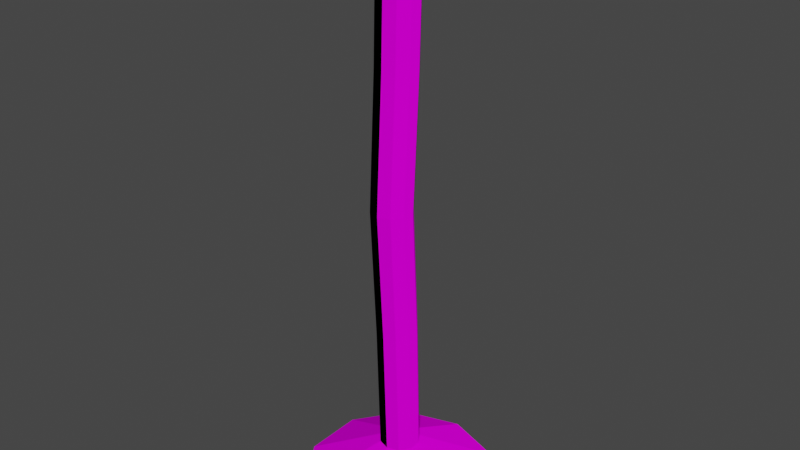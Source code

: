 # Source: Tree2.blend  (saved by Blender 2.82.7; exported with 4.5.12 LTS)
import bpy
from mathutils import Matrix  # noqa: F401  (used for matrix-valued properties, if any)

bpy.ops.wm.read_factory_settings(use_empty=True)
scene = bpy.context.scene
scene.name = 'Scene'

# ---- collections
col_collection = bpy.data.collections.new('Collection'); scene.collection.children.link(col_collection)

# ---- images (referenced by path relative to the original .blend; pixels are not part of the script)
import os
ASSET_DIR = os.environ.get("B2B_ASSET_DIR", "")  # directory of the original .blend (textures are referenced by path, not embedded)
HERE = os.path.dirname(os.path.abspath(__file__))  # packed textures are extracted next to this script under _unpacked/

def load_image(name, relpath, width, height, colorspace="sRGB"):
    """Load a texture the original file referenced (path relative to the .blend, or extracted next to this script)."""
    p = next((c for c in (os.path.join(HERE, relpath), os.path.join(ASSET_DIR, relpath)) if relpath and os.path.exists(c)), "")
    if p:
        img = bpy.data.images.load(p, check_existing=True)
        img.name = name
    else:  # same state as the original file: an image datablock whose file is absent (Cycles renders it pink)
        img = bpy.data.images.new(name, width, height)
        img.source = "FILE"
        img.filepath = "//" + (relpath or name)
    img.colorspace_settings.name = colorspace
    return img
img_verticalsplittingb_s_jpg = load_image('VerticalSplittingB_S.jpg', 'Textures/VerticalSplittingB_S.jpg', 1024, 1024, 'sRGB')
img_verticalsplittingb_n_jpg = load_image('VerticalSplittingB_N.jpg', 'Textures/VerticalSplittingB_N.jpg', 1024, 1024, 'sRGB')

# ---- materials (node trees are filled in below, after node groups)
mat_material_001 = bpy.data.materials.new('Material.001')
mat_material_001.use_transparent_shadow = False

# ---- material node trees
mat_material_001.use_nodes = True; mat_material_001.node_tree.nodes.clear()
_N = mat_material_001.node_tree.nodes; _L = mat_material_001.node_tree.links
n0 = _N.new('ShaderNodeOutputMaterial'); n0.name = 'Material Output'; n0.location = (300, 300)
n1 = _N.new('ShaderNodeTexImage'); n1.name = 'Image Texture'; n1.location = (-410, 210)
n1.image = img_verticalsplittingb_s_jpg
n2 = _N.new('ShaderNodeTexImage'); n2.name = 'Image Texture.001'; n2.location = (-388, -70)
n2.image = img_verticalsplittingb_n_jpg
n3 = _N.new('ShaderNodeBsdfPrincipled'); n3.name = 'Principled BSDF'; n3.location = (10, 300)
n3.distribution = 'GGX'
n3.subsurface_method = 'BURLEY'
n3.inputs[2].default_value = 1.0
n3.inputs[3].default_value = 1.45
n3.inputs[13].default_value = 0.0
n3.inputs[27].default_value = (0.0, 0.0, 0.0, 1.0)
n3.inputs[28].default_value = 1.0
_L.new(n3.outputs[0], n0.inputs[0])
_L.new(n1.outputs[0], n3.inputs[0])
_L.new(n2.outputs[0], n3.inputs[5])
n0.is_active_output = True

# ---- world
world_world = bpy.data.worlds.new('World'); scene.world = world_world
world_world.use_nodes = True; world_world.node_tree.nodes.clear()
_N = world_world.node_tree.nodes; _L = world_world.node_tree.links
n0 = _N.new('ShaderNodeOutputWorld'); n0.name = 'World Output'; n0.location = (300, 300)
n1 = _N.new('ShaderNodeBackground'); n1.name = 'Background'; n1.location = (10, 300)
n1.inputs[0].default_value = (0.05088, 0.05088, 0.05088, 1.0)
_L.new(n1.outputs[0], n0.inputs[0])
n0.is_active_output = True
world_world.color = (0.05088, 0.05088, 0.05088)
world_world.use_sun_shadow = False
world_world.sun_shadow_jitter_overblur = 0.0

# ---- meshes
me_cylinder = bpy.data.meshes.new('Cylinder')
me_cylinder.from_pydata([(-9.085e-08, 2.453, -1.0), (0.0, 0.51, 13.16), (1.442, 1.985, -1.0), (0.2998, 0.4126, 13.16), (2.333, 0.7581, -1.0), (0.485, 0.1576, 13.16), (2.333, -0.7581, -1.0), (0.485, -0.1576, 13.16), (1.442, -1.985, -1.0), (0.2998, -0.4126, 13.16), (-3.053e-07, -2.453, -1.0), (-4.459e-08, -0.51, 13.16), (-1.442, -1.985, -1.0), (-0.2998, -0.4126, 13.16), (-2.333, -0.7581, -1.0), (-0.485, -0.1576, 13.16), (-2.333, 0.7581, -1.0), (-0.485, 0.1576, 13.16), (-1.442, 1.985, -1.0), (-0.2998, 0.4126, 13.16), (0.0, 0.51, 0.0), (0.2998, 0.4126, 0.0), (0.485, 0.1576, 0.0), (0.485, -0.1576, 0.0), (0.2998, -0.4126, 0.0), (-4.459e-08, -0.51, 0.0), (-0.2998, -0.4126, 0.0), (-0.485, -0.1576, 0.0), (-0.485, 0.1576, 0.0), (-0.2998, 0.4126, 0.0), (0.0, 0.4065, 3.29), (0.0, 0.2255, 6.58), (0.0, 0.4065, 9.87), (0.2998, 0.3091, 9.87), (0.2998, 0.1281, 6.58), (0.2998, 0.3091, 3.29), (0.485, 0.05408, 9.87), (0.485, -0.1269, 6.58), (0.485, 0.05408, 3.29), (0.485, -0.2611, 9.87), (0.485, -0.4421, 6.58), (0.485, -0.2611, 3.29), (0.2998, -0.5161, 9.87), (0.2998, -0.6971, 6.58), (0.2998, -0.5161, 3.29), (-4.459e-08, -0.6135, 9.87), (-4.459e-08, -0.7945, 6.58), (-4.459e-08, -0.6135, 3.29), (-0.2998, -0.5161, 9.87), (-0.2998, -0.6971, 6.58), (-0.2998, -0.5161, 3.29), (-0.485, -0.2611, 9.87), (-0.485, -0.4421, 6.58), (-0.485, -0.2611, 3.29), (-0.485, 0.05408, 9.87), (-0.485, -0.1269, 6.58), (-0.485, 0.05408, 3.29), (-0.2998, 0.3091, 9.87), (-0.2998, 0.1281, 6.58), (-0.2998, 0.3091, 3.29)], [], [(32, 1, 3, 33), (33, 3, 5, 36), (36, 5, 7, 39), (39, 7, 9, 42), (42, 9, 11, 45), (45, 11, 13, 48), (48, 13, 15, 51), (51, 15, 17, 54), (3, 1, 19, 17, 15, 13, 11, 9, 7, 5), (54, 17, 19, 57), (57, 19, 1, 32), (0, 2, 4, 6, 8, 10, 12, 14, 16, 18), (18, 29, 20, 0), (16, 28, 29, 18), (14, 27, 28, 16), (12, 26, 27, 14), (10, 25, 26, 12), (8, 24, 25, 10), (6, 23, 24, 8), (4, 22, 23, 6), (2, 21, 22, 4), (0, 20, 21, 2), (29, 59, 30, 20), (59, 58, 31, 30), (58, 57, 32, 31), (28, 56, 59, 29), (56, 55, 58, 59), (55, 54, 57, 58), (27, 53, 56, 28), (53, 52, 55, 56), (52, 51, 54, 55), (26, 50, 53, 27), (50, 49, 52, 53), (49, 48, 51, 52), (25, 47, 50, 26), (47, 46, 49, 50), (46, 45, 48, 49), (24, 44, 47, 25), (44, 43, 46, 47), (43, 42, 45, 46), (23, 41, 44, 24), (41, 40, 43, 44), (40, 39, 42, 43), (22, 38, 41, 23), (38, 37, 40, 41), (37, 36, 39, 40), (21, 35, 38, 22), (35, 34, 37, 38), (34, 33, 36, 37), (20, 30, 35, 21), (30, 31, 34, 35), (31, 32, 33, 34)])
_uv = me_cylinder.uv_layers.new(name='UVMap')
_uv.uv.foreach_set('vector', [0.3764, 0.75, 0.3913, 0.9997, 0.3212, 0.9999, 0.3062, 0.7503, 0.3062, 0.7503, 0.3212, 0.9999, 0.2509, 0.9998, 0.2363, 0.7501, 0.2363, 0.7501, 0.2509, 0.9998, 0.1806, 0.9995, 0.1663, 0.7497, 0.1663, 0.7497, 0.1806, 0.9995, 0.1105, 0.9994, 0.09594, 0.7495, 0.09594, 0.7495, 0.1105, 0.9994, 0.04043, 0.9997, 0.02546, 0.7499, 0.1953, 0.2501, 0.2102, 0.0003247, 0.2803, 0.0005792, 0.2658, 0.2505, 0.2658, 0.2505, 0.2803, 0.0005792, 0.3505, 0.0004547, 0.3361, 0.2503, 0.3361, 0.2503, 0.3505, 0.0004547, 0.4207, 0.0001857, 0.4061, 0.2499, 0.3911, 0.4442, 0.25, 0.49, 0.1089, 0.4442, 0.02175, 0.3242, 0.02175, 0.1758, 0.1089, 0.05584, 0.25, 0.01, 0.3911, 0.05584, 0.4783, 0.1758, 0.4783, 0.3242, 0.4061, 0.2499, 0.4207, 0.0001857, 0.491, 6.255e-05, 0.476, 0.2497, 0.476, 0.2497, 0.491, 6.255e-05, 0.5611, 0.0003186, 0.5462, 0.25, 0.75, 0.49, 0.8911, 0.4442, 0.9783, 0.3242, 0.9783, 0.1758, 0.8911, 0.05584, 0.75, 0.01, 0.6089, 0.05584, 0.5217, 0.1758, 0.5217, 0.3242, 0.6089, 0.4442, 0.1, 0.5, 0.1, 0.75, -7.451e-08, 0.75, -7.451e-08, 0.5, 0.2, 0.5, 0.2, 0.75, 0.1, 0.75, 0.1, 0.5, 0.3, 0.5, 0.3, 0.75, 0.2, 0.75, 0.2, 0.5, 0.4, 0.5, 0.4, 0.75, 0.3, 0.75, 0.3, 0.5, 0.5, 0.5, 0.5, 0.75, 0.4, 0.75, 0.4, 0.5, 0.6, 0.5, 0.6, 0.75, 0.5, 0.75, 0.5, 0.5, 0.7, 0.5, 0.7, 0.75, 0.6, 0.75, 0.6, 0.5, 0.8, 0.5, 0.8, 0.75, 0.7, 0.75, 0.7, 0.5, 0.9, 0.5, 0.9, 0.75, 0.8, 0.75, 0.8, 0.5, 1.0, 0.5, 1.0, 0.75, 0.9, 0.75, 0.9, 0.5, 0.491, 0.9999, 0.476, 0.7503, 0.5462, 0.75, 0.5611, 0.9997, 0.476, 0.7503, 0.4504, 0.5, 0.5208, 0.5, 0.5462, 0.75, 0.4504, 0.5, 0.476, 0.2497, 0.5462, 0.25, 0.5208, 0.5, 0.4207, 0.9998, 0.4061, 0.7501, 0.476, 0.7503, 0.491, 0.9999, 0.4061, 0.7501, 0.38, 0.5, 0.4504, 0.5, 0.476, 0.7503, 0.38, 0.5, 0.4061, 0.2499, 0.476, 0.2497, 0.4504, 0.5, 0.3505, 0.9995, 0.3361, 0.7497, 0.4061, 0.7501, 0.4207, 0.9998, 0.3361, 0.7497, 0.3098, 0.5, 0.38, 0.5, 0.4061, 0.7501, 0.3098, 0.5, 0.3361, 0.2503, 0.4061, 0.2499, 0.38, 0.5, 0.2803, 0.9994, 0.2658, 0.7495, 0.3361, 0.7497, 0.3505, 0.9995, 0.2658, 0.7495, 0.2399, 0.5, 0.3098, 0.5, 0.3361, 0.7497, 0.2399, 0.5, 0.2658, 0.2505, 0.3361, 0.2503, 0.3098, 0.5, 0.2102, 0.9997, 0.1953, 0.7499, 0.2658, 0.7495, 0.2803, 0.9994, 0.1953, 0.7499, 0.1699, 0.5, 0.2399, 0.5, 0.2658, 0.7495, 0.1699, 0.5, 0.1953, 0.2501, 0.2658, 0.2505, 0.2399, 0.5, 0.1105, 0.0005793, 0.09594, 0.2505, 0.02546, 0.2501, 0.04043, 0.0003248, 0.09594, 0.2505, 0.0701, 0.5, 6.256e-05, 0.5, 0.02546, 0.2501, 0.0701, 0.5, 0.09594, 0.7495, 0.02546, 0.7499, 6.256e-05, 0.5, 0.1806, 0.0004547, 0.1663, 0.2503, 0.09594, 0.2505, 0.1105, 0.0005793, 0.1663, 0.2503, 0.14, 0.5, 0.0701, 0.5, 0.09594, 0.2505, 0.14, 0.5, 0.1663, 0.7497, 0.09594, 0.7495, 0.0701, 0.5, 0.2509, 0.0001857, 0.2363, 0.2499, 0.1663, 0.2503, 0.1806, 0.0004547, 0.2363, 0.2499, 0.2101, 0.5, 0.14, 0.5, 0.1663, 0.2503, 0.2101, 0.5, 0.2363, 0.7501, 0.1663, 0.7497, 0.14, 0.5, 0.3212, 6.253e-05, 0.3062, 0.2497, 0.2363, 0.2499, 0.2509, 0.0001857, 0.3062, 0.2497, 0.2806, 0.5, 0.2101, 0.5, 0.2363, 0.2499, 0.2806, 0.5, 0.3062, 0.7503, 0.2363, 0.7501, 0.2101, 0.5, 0.3913, 0.0003186, 0.3764, 0.25, 0.3062, 0.2497, 0.3212, 6.253e-05, 0.3764, 0.25, 0.351, 0.5, 0.2806, 0.5, 0.3062, 0.2497, 0.351, 0.5, 0.3764, 0.75, 0.3062, 0.7503, 0.2806, 0.5])
me_cylinder.materials.append(mat_material_001)
me_cylinder.use_remesh_fix_poles = True
me_cylinder.use_remesh_preserve_attributes = False
me_cylinder.use_mirror_vertex_groups = False
me_cylinder.update()

# ---- objects
ob_cylinder = bpy.data.objects.new('Cylinder', me_cylinder)

# ---- transforms, parenting, visibility, modifiers, constraints
ob_cylinder.location = (0.0, 0.0, 0.0)
ob_cylinder.lineart.crease_threshold = 0.0

# ---- collection membership
col_collection.objects.link(ob_cylinder)

# ---- scene / render settings (as saved in the file)
scene.frame_start = 1; scene.frame_end = 250; scene.frame_set(1)
scene.render.engine = 'BLENDER_EEVEE_NEXT'
scene.cycles.use_denoising = False
scene.cycles.samples = 128
scene.cycles.sampling_pattern = 'TABULATED_SOBOL'
scene.cycles.use_adaptive_sampling = False
scene.cycles.use_light_tree = False
scene.view_settings.view_transform = 'Filmic'
bpy.context.view_layer.update()

# ---- added for rendering (the .blend has no active camera and no usable light): camera, sun
cam_auto = bpy.data.cameras.new('AutoCamera')
cam_auto.lens = 50.0
cam_auto.sensor_width = 36.0
cam_auto.clip_end = 1000.0
ob_auto_camera = bpy.data.objects.new('AutoCamera', cam_auto)
scene.collection.objects.link(ob_auto_camera)
ob_auto_camera.location = (14.5224, -17.4269, 17.6982)
ob_auto_camera.rotation_euler = (1.09748, -7.21219e-08, 0.694738)
scene.camera = ob_auto_camera
light_auto_sun = bpy.data.lights.new('AutoSun', 'SUN')
light_auto_sun.energy = 3.0
light_auto_sun.angle = 0.0523599
ob_auto_sun = bpy.data.objects.new('AutoSun', light_auto_sun)
scene.collection.objects.link(ob_auto_sun)
ob_auto_sun.rotation_euler = (0.872665, 0.174533, 0.523599)
bpy.context.view_layer.update()
